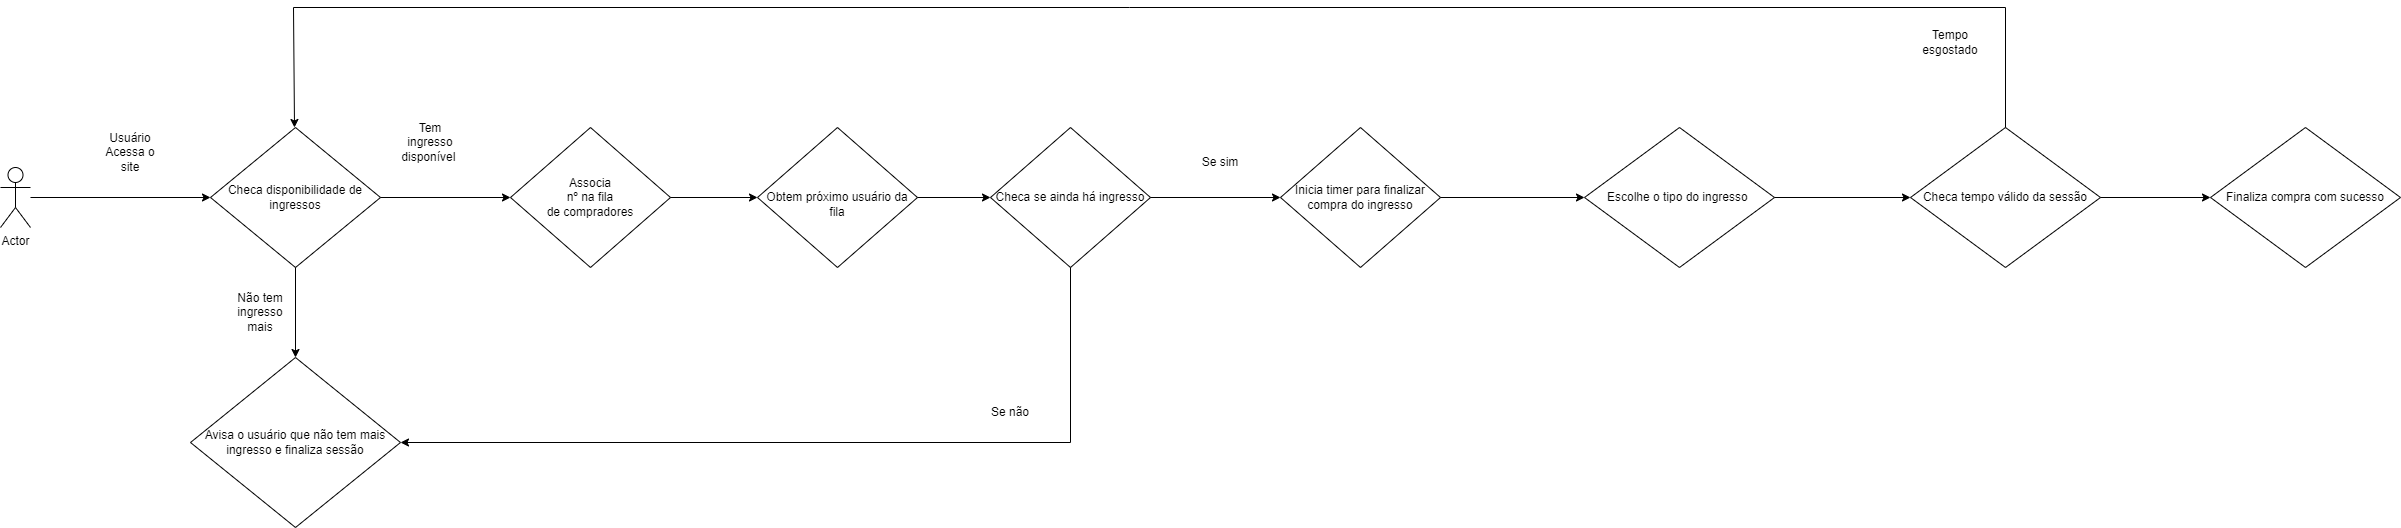

The diagram above was exported from draw.io. Its source (the exported page's mxGraphModel, read from the mxfile embedded in the PNG):
<mxGraphModel dx="1173" dy="1696" grid="1" gridSize="10" guides="1" tooltips="1" connect="1" arrows="1" fold="1" page="1" pageScale="1" pageWidth="827" pageHeight="1169" math="0" shadow="0">
  <root>
    <mxCell id="0" />
    <mxCell id="1" parent="0" />
    <mxCell id="f1VIgTwABxYVmoTA5u2i-1" value="Actor" style="shape=umlActor;verticalLabelPosition=bottom;verticalAlign=top;html=1;outlineConnect=0;" vertex="1" parent="1">
      <mxGeometry x="70" y="120" width="30" height="60" as="geometry" />
    </mxCell>
    <mxCell id="f1VIgTwABxYVmoTA5u2i-4" value="" style="endArrow=classic;html=1;rounded=0;entryX=0;entryY=0.5;entryDx=0;entryDy=0;" edge="1" parent="1" source="f1VIgTwABxYVmoTA5u2i-1" target="f1VIgTwABxYVmoTA5u2i-7">
      <mxGeometry width="50" height="50" relative="1" as="geometry">
        <mxPoint x="140" y="60" as="sourcePoint" />
        <mxPoint x="260.02" y="113.94000000000005" as="targetPoint" />
        <Array as="points" />
      </mxGeometry>
    </mxCell>
    <mxCell id="f1VIgTwABxYVmoTA5u2i-5" value="Usuário Acessa o site" style="text;html=1;strokeColor=none;fillColor=none;align=center;verticalAlign=middle;whiteSpace=wrap;rounded=0;" vertex="1" parent="1">
      <mxGeometry x="170" y="90" width="60" height="30" as="geometry" />
    </mxCell>
    <mxCell id="f1VIgTwABxYVmoTA5u2i-6" value="Associa&lt;br&gt;nº na fila&lt;br&gt;de compradores" style="rhombus;whiteSpace=wrap;html=1;" vertex="1" parent="1">
      <mxGeometry x="580" y="80" width="160" height="140" as="geometry" />
    </mxCell>
    <mxCell id="f1VIgTwABxYVmoTA5u2i-7" value="Checa disponibilidade de ingressos" style="rhombus;whiteSpace=wrap;html=1;" vertex="1" parent="1">
      <mxGeometry x="280" y="80" width="170" height="140" as="geometry" />
    </mxCell>
    <mxCell id="f1VIgTwABxYVmoTA5u2i-13" value="" style="endArrow=classic;html=1;rounded=0;exitX=1;exitY=0.5;exitDx=0;exitDy=0;entryX=0;entryY=0.5;entryDx=0;entryDy=0;" edge="1" parent="1" source="f1VIgTwABxYVmoTA5u2i-7" target="f1VIgTwABxYVmoTA5u2i-6">
      <mxGeometry width="50" height="50" relative="1" as="geometry">
        <mxPoint x="480" y="180" as="sourcePoint" />
        <mxPoint x="530" y="130" as="targetPoint" />
      </mxGeometry>
    </mxCell>
    <mxCell id="f1VIgTwABxYVmoTA5u2i-14" value="Tem ingresso disponível&amp;nbsp;" style="text;html=1;strokeColor=none;fillColor=none;align=center;verticalAlign=middle;whiteSpace=wrap;rounded=0;" vertex="1" parent="1">
      <mxGeometry x="470" y="80" width="60" height="30" as="geometry" />
    </mxCell>
    <mxCell id="f1VIgTwABxYVmoTA5u2i-16" value="Inicia timer para finalizar compra do ingresso" style="rhombus;whiteSpace=wrap;html=1;" vertex="1" parent="1">
      <mxGeometry x="1350" y="80" width="160" height="140" as="geometry" />
    </mxCell>
    <mxCell id="f1VIgTwABxYVmoTA5u2i-20" value="&lt;br&gt;Obtem próximo usuário da fila" style="rhombus;whiteSpace=wrap;html=1;" vertex="1" parent="1">
      <mxGeometry x="827" y="80" width="160" height="140" as="geometry" />
    </mxCell>
    <mxCell id="f1VIgTwABxYVmoTA5u2i-28" value="Escolhe o tipo do ingresso&amp;nbsp;" style="rhombus;whiteSpace=wrap;html=1;" vertex="1" parent="1">
      <mxGeometry x="1654" y="80" width="190" height="140" as="geometry" />
    </mxCell>
    <mxCell id="f1VIgTwABxYVmoTA5u2i-31" value="Avisa o usuário que não tem mais ingresso e finaliza sessão" style="rhombus;whiteSpace=wrap;html=1;" vertex="1" parent="1">
      <mxGeometry x="260" y="310" width="210" height="170" as="geometry" />
    </mxCell>
    <mxCell id="f1VIgTwABxYVmoTA5u2i-32" value="Não tem ingresso mais&lt;br&gt;" style="text;html=1;strokeColor=none;fillColor=none;align=center;verticalAlign=middle;whiteSpace=wrap;rounded=0;" vertex="1" parent="1">
      <mxGeometry x="300" y="250" width="60" height="30" as="geometry" />
    </mxCell>
    <mxCell id="f1VIgTwABxYVmoTA5u2i-35" value="Checa se ainda há ingresso" style="rhombus;whiteSpace=wrap;html=1;" vertex="1" parent="1">
      <mxGeometry x="1060" y="80" width="160" height="140" as="geometry" />
    </mxCell>
    <mxCell id="f1VIgTwABxYVmoTA5u2i-37" value="" style="endArrow=classic;html=1;rounded=0;exitX=1;exitY=0.5;exitDx=0;exitDy=0;" edge="1" parent="1" source="f1VIgTwABxYVmoTA5u2i-35" target="f1VIgTwABxYVmoTA5u2i-16">
      <mxGeometry width="50" height="50" relative="1" as="geometry">
        <mxPoint x="1310" y="250" as="sourcePoint" />
        <mxPoint x="1360" y="200" as="targetPoint" />
      </mxGeometry>
    </mxCell>
    <mxCell id="f1VIgTwABxYVmoTA5u2i-39" value="Se sim&lt;br&gt;" style="text;html=1;strokeColor=none;fillColor=none;align=center;verticalAlign=middle;whiteSpace=wrap;rounded=0;" vertex="1" parent="1">
      <mxGeometry x="1260" y="100" width="60" height="30" as="geometry" />
    </mxCell>
    <mxCell id="f1VIgTwABxYVmoTA5u2i-40" value="" style="endArrow=classic;html=1;rounded=0;exitX=0.5;exitY=1;exitDx=0;exitDy=0;" edge="1" parent="1" source="f1VIgTwABxYVmoTA5u2i-35" target="f1VIgTwABxYVmoTA5u2i-31">
      <mxGeometry width="50" height="50" relative="1" as="geometry">
        <mxPoint x="1170" y="380" as="sourcePoint" />
        <mxPoint x="900" y="470" as="targetPoint" />
        <Array as="points">
          <mxPoint x="1140" y="395" />
        </Array>
      </mxGeometry>
    </mxCell>
    <mxCell id="f1VIgTwABxYVmoTA5u2i-41" value="Se não&lt;br&gt;" style="text;html=1;strokeColor=none;fillColor=none;align=center;verticalAlign=middle;whiteSpace=wrap;rounded=0;" vertex="1" parent="1">
      <mxGeometry x="1050" y="350" width="60" height="30" as="geometry" />
    </mxCell>
    <mxCell id="f1VIgTwABxYVmoTA5u2i-43" value="" style="endArrow=classic;html=1;rounded=0;exitX=1;exitY=0.5;exitDx=0;exitDy=0;entryX=0;entryY=0.5;entryDx=0;entryDy=0;" edge="1" parent="1" source="f1VIgTwABxYVmoTA5u2i-16" target="f1VIgTwABxYVmoTA5u2i-28">
      <mxGeometry width="50" height="50" relative="1" as="geometry">
        <mxPoint x="1610" y="260" as="sourcePoint" />
        <mxPoint x="1660" y="210" as="targetPoint" />
      </mxGeometry>
    </mxCell>
    <mxCell id="f1VIgTwABxYVmoTA5u2i-44" value="" style="endArrow=classic;html=1;rounded=0;exitX=1;exitY=0.5;exitDx=0;exitDy=0;entryX=0;entryY=0.5;entryDx=0;entryDy=0;" edge="1" parent="1" source="f1VIgTwABxYVmoTA5u2i-28" target="f1VIgTwABxYVmoTA5u2i-45">
      <mxGeometry width="50" height="50" relative="1" as="geometry">
        <mxPoint x="1890" y="220" as="sourcePoint" />
        <mxPoint x="1980" y="220" as="targetPoint" />
      </mxGeometry>
    </mxCell>
    <mxCell id="f1VIgTwABxYVmoTA5u2i-45" value="Checa tempo válido da sessão" style="rhombus;whiteSpace=wrap;html=1;" vertex="1" parent="1">
      <mxGeometry x="1980" y="80" width="190" height="140" as="geometry" />
    </mxCell>
    <mxCell id="f1VIgTwABxYVmoTA5u2i-46" value="" style="endArrow=classic;html=1;rounded=0;entryX=0.5;entryY=0;entryDx=0;entryDy=0;exitX=0.5;exitY=0;exitDx=0;exitDy=0;" edge="1" parent="1" source="f1VIgTwABxYVmoTA5u2i-45">
      <mxGeometry width="50" height="50" relative="1" as="geometry">
        <mxPoint x="2079" y="150" as="sourcePoint" />
        <mxPoint x="364" y="80" as="targetPoint" />
        <Array as="points">
          <mxPoint x="2075" y="-40" />
          <mxPoint x="1199" y="-40" />
          <mxPoint x="363" y="-40" />
        </Array>
      </mxGeometry>
    </mxCell>
    <mxCell id="f1VIgTwABxYVmoTA5u2i-50" value="" style="endArrow=classic;html=1;rounded=0;exitX=1;exitY=0.5;exitDx=0;exitDy=0;entryX=0;entryY=0.5;entryDx=0;entryDy=0;" edge="1" parent="1" source="f1VIgTwABxYVmoTA5u2i-6" target="f1VIgTwABxYVmoTA5u2i-20">
      <mxGeometry width="50" height="50" relative="1" as="geometry">
        <mxPoint x="760" y="180" as="sourcePoint" />
        <mxPoint x="810" y="130" as="targetPoint" />
      </mxGeometry>
    </mxCell>
    <mxCell id="f1VIgTwABxYVmoTA5u2i-51" value="" style="endArrow=classic;html=1;rounded=0;exitX=1;exitY=0.5;exitDx=0;exitDy=0;entryX=0;entryY=0.5;entryDx=0;entryDy=0;" edge="1" parent="1" source="f1VIgTwABxYVmoTA5u2i-20" target="f1VIgTwABxYVmoTA5u2i-35">
      <mxGeometry width="50" height="50" relative="1" as="geometry">
        <mxPoint x="1000" y="180" as="sourcePoint" />
        <mxPoint x="1050" y="130" as="targetPoint" />
      </mxGeometry>
    </mxCell>
    <mxCell id="f1VIgTwABxYVmoTA5u2i-52" value="" style="endArrow=classic;html=1;rounded=0;exitX=0.5;exitY=1;exitDx=0;exitDy=0;entryX=0.5;entryY=0;entryDx=0;entryDy=0;" edge="1" parent="1" source="f1VIgTwABxYVmoTA5u2i-7" target="f1VIgTwABxYVmoTA5u2i-31">
      <mxGeometry width="50" height="50" relative="1" as="geometry">
        <mxPoint x="350" y="290" as="sourcePoint" />
        <mxPoint x="400" y="240" as="targetPoint" />
      </mxGeometry>
    </mxCell>
    <mxCell id="f1VIgTwABxYVmoTA5u2i-56" value="" style="endArrow=classic;html=1;rounded=0;exitX=1;exitY=0.5;exitDx=0;exitDy=0;" edge="1" parent="1" source="f1VIgTwABxYVmoTA5u2i-45">
      <mxGeometry width="50" height="50" relative="1" as="geometry">
        <mxPoint x="2200" y="150" as="sourcePoint" />
        <mxPoint x="2280" y="150" as="targetPoint" />
      </mxGeometry>
    </mxCell>
    <mxCell id="f1VIgTwABxYVmoTA5u2i-57" value="Finaliza compra com sucesso&lt;br&gt;" style="rhombus;whiteSpace=wrap;html=1;" vertex="1" parent="1">
      <mxGeometry x="2280" y="80" width="190" height="140" as="geometry" />
    </mxCell>
    <mxCell id="f1VIgTwABxYVmoTA5u2i-58" value="Tempo esgostado&lt;br&gt;" style="text;html=1;strokeColor=none;fillColor=none;align=center;verticalAlign=middle;whiteSpace=wrap;rounded=0;" vertex="1" parent="1">
      <mxGeometry x="1990" y="-20" width="60" height="30" as="geometry" />
    </mxCell>
  </root>
</mxGraphModel>